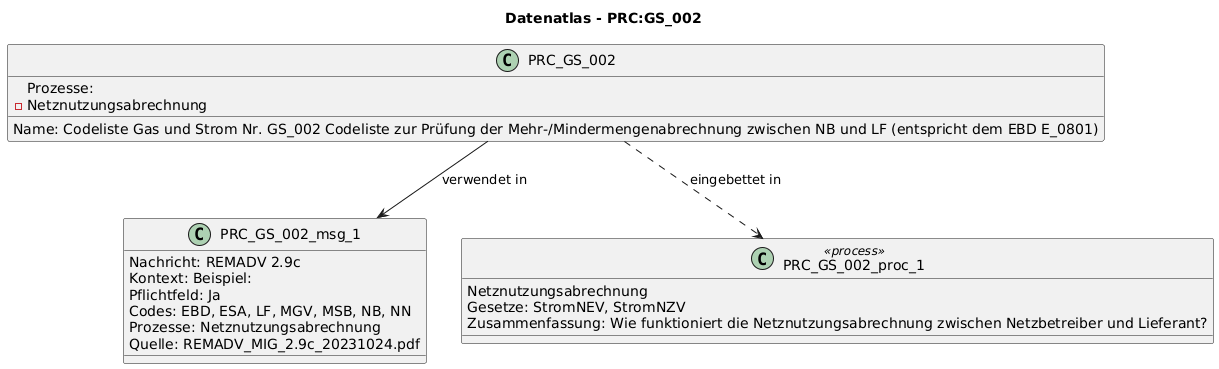

The diagram above was rendered by PlantUML. Its source (embedded in the PNG):
@startuml
title Datenatlas - PRC:GS_002
class PRC_GS_002 {
  Name: Codeliste Gas und Strom Nr. GS_002 Codeliste zur Prüfung der Mehr-/Mindermengenabrechnung zwischen NB und LF (entspricht dem EBD E_0801)
  Prozesse:
    - Netznutzungsabrechnung
}
class PRC_GS_002_msg_1 {
  Nachricht: REMADV 2.9c
  Kontext: Beispiel:
  Pflichtfeld: Ja
  Codes: EBD, ESA, LF, MGV, MSB, NB, NN
  Prozesse: Netznutzungsabrechnung
  Quelle: REMADV_MIG_2.9c_20231024.pdf
}
PRC_GS_002 --> PRC_GS_002_msg_1 : verwendet in
class PRC_GS_002_proc_1 <<process>> {
  Netznutzungsabrechnung
  Gesetze: StromNEV, StromNZV
  Zusammenfassung: Wie funktioniert die Netznutzungsabrechnung zwischen Netzbetreiber und Lieferant?
}
PRC_GS_002 ..> PRC_GS_002_proc_1 : eingebettet in
@enduml